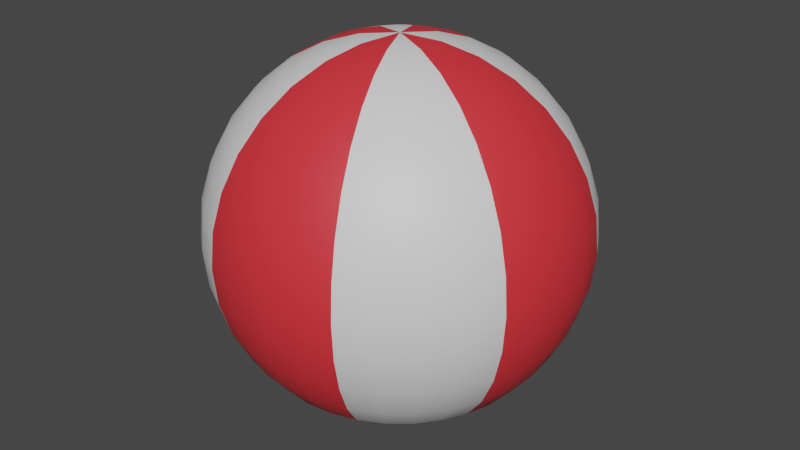# Source: ball.blend  (saved by Blender 2.92.15; exported with 4.5.12 LTS)
import bpy
from mathutils import Matrix  # noqa: F401  (used for matrix-valued properties, if any)

bpy.ops.wm.read_factory_settings(use_empty=True)
scene = bpy.context.scene
scene.name = 'Scene'

# ---- collections
col_collection = bpy.data.collections.new('Collection'); scene.collection.children.link(col_collection)

# ---- materials (node trees are filled in below, after node groups)
mat_base_color = bpy.data.materials.new('base_color')
mat_base_color.use_transparent_shadow = False
mat_strip_color = bpy.data.materials.new('strip_color')
mat_strip_color.use_transparent_shadow = False

# ---- material node trees
mat_base_color.use_nodes = True; mat_base_color.node_tree.nodes.clear()
_N = mat_base_color.node_tree.nodes; _L = mat_base_color.node_tree.links
n0 = _N.new('ShaderNodeBsdfPrincipled'); n0.name = 'Principled BSDF'; n0.location = (10, 300)
n0.distribution = 'GGX'
n0.subsurface_method = 'BURLEY'
n0.inputs[0].default_value = (0.7991, 0.7991, 0.7991, 1.0)
n0.inputs[3].default_value = 1.45
n0.inputs[27].default_value = (0.0, 0.0, 0.0, 1.0)
n0.inputs[28].default_value = 1.0
n1 = _N.new('ShaderNodeOutputMaterial'); n1.name = 'Material Output'; n1.location = (300, 300)
_L.new(n0.outputs[0], n1.inputs[0])
n1.is_active_output = True
mat_strip_color.use_nodes = True; mat_strip_color.node_tree.nodes.clear()
_N = mat_strip_color.node_tree.nodes; _L = mat_strip_color.node_tree.links
n0 = _N.new('ShaderNodeBsdfPrincipled'); n0.name = 'Principled BSDF'; n0.location = (10, 300)
n0.distribution = 'GGX'
n0.subsurface_method = 'BURLEY'
n0.inputs[0].default_value = (0.7991, 0.03434, 0.04667, 1.0)
n0.inputs[3].default_value = 1.45
n0.inputs[27].default_value = (0.0, 0.0, 0.0, 1.0)
n0.inputs[28].default_value = 1.0
n1 = _N.new('ShaderNodeOutputMaterial'); n1.name = 'Material Output'; n1.location = (300, 300)
_L.new(n0.outputs[0], n1.inputs[0])
n1.is_active_output = True

# ---- world
world_world = bpy.data.worlds.new('World'); scene.world = world_world
world_world.use_nodes = True; world_world.node_tree.nodes.clear()
_N = world_world.node_tree.nodes; _L = world_world.node_tree.links
n0 = _N.new('ShaderNodeOutputWorld'); n0.name = 'World Output'; n0.location = (300, 300)
n1 = _N.new('ShaderNodeBackground'); n1.name = 'Background'; n1.location = (10, 300)
n1.inputs[0].default_value = (0.05088, 0.05088, 0.05088, 1.0)
_L.new(n1.outputs[0], n0.inputs[0])
n0.is_active_output = True
world_world.color = (0.05088, 0.05088, 0.05088)
world_world.use_sun_shadow = False
world_world.sun_shadow_jitter_overblur = 0.0

# ---- meshes
me_sphere_001 = bpy.data.meshes.new('Sphere.001')
me_sphere_001.from_pydata([(-1.634e-08, 0.1998, 0.9738), (2.695e-08, 0.3778, 0.918), (3.446e-08, 0.5485, 0.8261), (4.191e-08, 0.6981, 0.7026), (5.751e-08, 0.8209, 0.552), (3.912e-08, 0.9121, 0.3802), (6.519e-08, 0.9683, 0.1938), (6.985e-08, 0.9872, 7.59e-08), (7.451e-08, 0.9683, -0.1938), (6.123e-08, 0.5485, -0.8261), (0.03897, 0.1959, 0.9738), (0.0737, 0.3705, 0.918), (0.107, 0.5379, 0.8261), (0.1362, 0.6847, 0.7026), (0.1601, 0.8051, 0.552), (0.1779, 0.8946, 0.3802), (0.1889, 0.9497, 0.1938), (0.1926, 0.9683, 7.59e-08), (0.1889, 0.9497, -0.1938), (0.1779, 0.8946, -0.3802), (0.1601, 0.8051, -0.552), (0.1362, 0.6847, -0.7026), (0.107, 0.5379, -0.8261), (0.0737, 0.3705, -0.918), (0.03897, 0.1959, -0.9738), (0.07644, 0.1845, 0.9738), (0.1446, 0.349, 0.918), (0.2099, 0.5067, 0.8261), (0.2671, 0.6449, 0.7026), (0.3141, 0.7584, 0.552), (0.349, 0.8427, 0.3802), (0.3705, 0.8946, 0.1938), (0.3778, 0.9121, 7.59e-08), (0.3705, 0.8946, -0.1938), (0.349, 0.8427, -0.3802), (0.3141, 0.7584, -0.552), (0.2671, 0.6449, -0.7026), (0.2099, 0.5067, -0.8261), (0.1446, 0.349, -0.918), (0.07644, 0.1845, -0.9738), (0.111, 0.1661, 0.9738), (0.2099, 0.3141, 0.918), (0.3047, 0.456, 0.8261), (0.3878, 0.5804, 0.7026), (0.456, 0.6825, 0.552), (0.5067, 0.7584, 0.3802), (0.5379, 0.8051, 0.1938), (0.5485, 0.8209, 7.59e-08), (0.5379, 0.8051, -0.1938), (0.5067, 0.7584, -0.3802), (0.456, 0.6825, -0.552), (0.3878, 0.5804, -0.7026), (0.3047, 0.456, -0.8261), (0.2099, 0.3141, -0.918), (0.111, 0.1661, -0.9738), (0.1412, 0.1412, 0.9738), (0.2671, 0.2671, 0.918), (0.3878, 0.3878, 0.8261), (0.4936, 0.4936, 0.7026), (0.5804, 0.5804, 0.552), (0.6449, 0.6449, 0.3802), (0.6847, 0.6847, 0.1938), (0.6981, 0.6981, 7.59e-08), (0.6847, 0.6847, -0.1938), (0.6449, 0.6449, -0.3802), (0.5804, 0.5804, -0.552), (0.4936, 0.4936, -0.7026), (0.3878, 0.3878, -0.8261), (0.2671, 0.2671, -0.918), (0.1412, 0.1412, -0.9738), (0.1661, 0.111, 0.9738), (0.3141, 0.2099, 0.918), (0.456, 0.3047, 0.8261), (0.5804, 0.3878, 0.7026), (0.6825, 0.456, 0.552), (0.7584, 0.5067, 0.3802), (0.8051, 0.5379, 0.1938), (0.8209, 0.5485, 7.59e-08), (0.8051, 0.5379, -0.1938), (0.7584, 0.5067, -0.3802), (0.6825, 0.456, -0.552), (0.5804, 0.3878, -0.7026), (0.456, 0.3047, -0.8261), (0.3141, 0.2099, -0.918), (0.1661, 0.111, -0.9738), (0.1846, 0.07644, 0.9738), (0.349, 0.1446, 0.918), (0.5067, 0.2099, 0.8261), (0.6449, 0.2671, 0.7026), (0.7584, 0.3141, 0.552), (0.8427, 0.349, 0.3802), (0.8946, 0.3705, 0.1938), (0.9121, 0.3778, 7.59e-08), (0.8946, 0.3705, -0.1938), (0.8427, 0.349, -0.3802), (0.7584, 0.3141, -0.552), (0.6449, 0.2671, -0.7026), (0.5067, 0.2099, -0.8261), (0.349, 0.1446, -0.918), (0.1846, 0.07644, -0.9738), (0.1959, 0.03897, 0.9738), (0.3705, 0.0737, 0.918), (0.5379, 0.107, 0.8261), (0.6847, 0.1362, 0.7026), (0.8051, 0.1601, 0.552), (0.8946, 0.1779, 0.3802), (0.9497, 0.1889, 0.1938), (0.9683, 0.1926, 7.59e-08), (0.9497, 0.1889, -0.1938), (0.8946, 0.1779, -0.3802), (0.8051, 0.1601, -0.552), (0.6847, 0.1362, -0.7026), (0.5379, 0.107, -0.8261), (0.3705, 0.0737, -0.918), (0.1959, 0.03897, -0.9738), (0.1998, -3.547e-07, 0.9738), (0.3778, -3.179e-07, 0.918), (0.5485, -3.12e-07, 0.8261), (0.6981, -3.164e-07, 0.7026), (0.8209, -3.187e-07, 0.552), (0.9121, -3.022e-07, 0.3802), (0.9683, -3.683e-07, 0.1938), (0.9872, -3.828e-07, 7.59e-08), (0.9683, -3.6e-07, -0.1938), (0.9121, -2.692e-07, -0.3802), (0.8209, -3.111e-07, -0.552), (0.6981, -3.199e-07, -0.7026), (0.5485, -3.281e-07, -0.8261), (0.3778, -3.101e-07, -0.918), (0.1998, -3.101e-07, -0.9738), (0.1959, -0.03897, 0.9738), (0.3705, -0.0737, 0.918), (0.5379, -0.107, 0.8261), (0.6847, -0.1362, 0.7026), (0.8051, -0.1601, 0.552), (0.8946, -0.1779, 0.3802), (0.9497, -0.1889, 0.1938), (0.9683, -0.1926, 7.59e-08), (0.9497, -0.1889, -0.1938), (0.8946, -0.1779, -0.3802), (0.8051, -0.1601, -0.552), (0.6847, -0.1362, -0.7026), (0.5379, -0.107, -0.8261), (0.3705, -0.0737, -0.918), (0.1959, -0.03897, -0.9738), (0.1846, -0.07644, 0.9738), (0.349, -0.1446, 0.918), (0.5067, -0.2099, 0.8261), (0.6449, -0.2671, 0.7026), (0.7584, -0.3141, 0.552), (0.8427, -0.349, 0.3802), (0.8946, -0.3705, 0.1938), (0.9121, -0.3778, 7.59e-08), (0.8946, -0.3705, -0.1938), (0.8427, -0.349, -0.3802), (0.7584, -0.3141, -0.552), (0.6449, -0.2671, -0.7026), (0.5067, -0.2099, -0.8261), (0.349, -0.1446, -0.918), (0.1846, -0.07644, -0.9738), (0.1661, -0.111, 0.9738), (0.3141, -0.2099, 0.918), (0.456, -0.3047, 0.8261), (0.5804, -0.3878, 0.7026), (0.6825, -0.456, 0.552), (0.7584, -0.5067, 0.3802), (0.8051, -0.5379, 0.1938), (0.8209, -0.5485, 7.59e-08), (0.8051, -0.5379, -0.1938), (0.7584, -0.5067, -0.3802), (0.6825, -0.456, -0.552), (0.5804, -0.3878, -0.7026), (0.456, -0.3047, -0.8261), (0.3141, -0.2099, -0.918), (0.1661, -0.111, -0.9738), (0.1412, -0.1412, 0.9738), (0.2671, -0.2671, 0.918), (0.3878, -0.3878, 0.8261), (0.4936, -0.4936, 0.7026), (0.5804, -0.5804, 0.552), (0.6449, -0.6449, 0.3802), (0.6847, -0.6847, 0.1938), (0.6981, -0.6981, 7.59e-08), (0.6847, -0.6847, -0.1938), (0.6449, -0.6449, -0.3802), (0.5804, -0.5804, -0.552), (0.4936, -0.4936, -0.7026), (0.3878, -0.3878, -0.8261), (0.2671, -0.2671, -0.918), (0.1412, -0.1412, -0.9738), (0.111, -0.1661, 0.9738), (0.2099, -0.3141, 0.918), (0.3047, -0.456, 0.8261), (0.3878, -0.5804, 0.7026), (0.456, -0.6825, 0.552), (0.5067, -0.7584, 0.3802), (0.5379, -0.8051, 0.1938), (0.5485, -0.8209, 7.59e-08), (0.5379, -0.8051, -0.1938), (0.5067, -0.7584, -0.3802), (0.456, -0.6825, -0.552), (0.3878, -0.5804, -0.7026), (0.3047, -0.456, -0.8261), (0.2099, -0.3141, -0.918), (0.111, -0.1661, -0.9738), (6.505e-09, -3.264e-07, -0.9976), (0.07644, -0.1846, 0.9738), (0.1446, -0.349, 0.918), (0.2099, -0.5067, 0.8261), (0.2671, -0.6449, 0.7026), (0.3141, -0.7584, 0.552), (0.349, -0.8427, 0.3802), (0.3705, -0.8946, 0.1938), (0.3778, -0.9121, 7.59e-08), (0.3705, -0.8946, -0.1938), (0.349, -0.8427, -0.3802), (0.3141, -0.7584, -0.552), (0.2671, -0.6449, -0.7026), (0.2099, -0.5067, -0.8261), (0.1446, -0.349, -0.918), (0.07644, -0.1846, -0.9738), (0.03897, -0.1959, 0.9738), (0.0737, -0.3705, 0.918), (0.107, -0.5379, 0.8261), (0.1362, -0.6847, 0.7026), (0.1601, -0.8051, 0.552), (0.1779, -0.8946, 0.3802), (0.1889, -0.9497, 0.1938), (0.1926, -0.9683, 7.59e-08), (0.1889, -0.9497, -0.1938), (0.1779, -0.8946, -0.3802), (0.1601, -0.8051, -0.552), (0.1362, -0.6847, -0.7026), (0.107, -0.5379, -0.8261), (0.0737, -0.3705, -0.918), (0.03897, -0.1959, -0.9738), (-2.715e-08, -0.1998, 0.9738), (3.137e-08, -0.3778, 0.918), (1.746e-08, -0.5485, 0.8261), (-2.561e-08, -0.6981, 0.7026), (-4.936e-08, -0.8209, 0.552), (1.35e-08, -0.9121, 0.3802), (-5.867e-08, -0.9683, 0.1938), (-9.546e-08, -0.9872, 7.59e-08), (-5.728e-08, -0.9683, -0.1938), (1.444e-08, -0.9121, -0.3802), (-4.75e-08, -0.8209, -0.552), (-3.306e-08, -0.6981, -0.7026), (-1.024e-08, -0.5485, -0.8261), (2.328e-09, -0.3778, -0.918), (4.089e-09, -0.1998, -0.9738), (-0.03897, -0.1959, 0.9738), (-0.0737, -0.3705, 0.918), (-0.107, -0.5379, 0.8261), (-0.1362, -0.6847, 0.7026), (-0.1601, -0.8051, 0.552), (-0.1779, -0.8946, 0.3802), (-0.1889, -0.9497, 0.1938), (-0.1926, -0.9683, 7.59e-08), (-0.1889, -0.9497, -0.1938), (-0.1779, -0.8946, -0.3802), (-0.1601, -0.8051, -0.552), (-0.1362, -0.6847, -0.7026), (-0.107, -0.5379, -0.8261), (-0.0737, -0.3705, -0.918), (-0.03897, -0.1959, -0.9738), (-0.07644, -0.1846, 0.9738), (-0.1446, -0.349, 0.918), (-0.2099, -0.5067, 0.8261), (-0.2671, -0.6449, 0.7026), (-0.3141, -0.7584, 0.552), (-0.349, -0.8427, 0.3802), (-0.3705, -0.8946, 0.1938), (-0.3778, -0.9121, 7.59e-08), (-0.3705, -0.8946, -0.1938), (-0.349, -0.8427, -0.3802), (-0.3141, -0.7584, -0.552), (-0.2671, -0.6449, -0.7026), (-0.2099, -0.5067, -0.8261), (-0.1446, -0.349, -0.918), (-0.07644, -0.1846, -0.9738), (-0.111, -0.1661, 0.9738), (-0.2099, -0.3141, 0.918), (-0.3047, -0.456, 0.8261), (-0.3878, -0.5804, 0.7026), (-0.456, -0.6825, 0.552), (-0.5067, -0.7584, 0.3802), (-0.5379, -0.8051, 0.1938), (-0.5485, -0.8209, 7.59e-08), (-0.5379, -0.8051, -0.1938), (-0.5067, -0.7584, -0.3802), (-0.456, -0.6825, -0.552), (-0.3878, -0.5804, -0.7026), (-0.3047, -0.456, -0.8261), (-0.2099, -0.3141, -0.918), (-0.111, -0.1661, -0.9738), (-1.958e-07, -5.267e-07, 0.9976), (-0.1412, -0.1412, 0.9738), (-0.2671, -0.2671, 0.918), (-0.3878, -0.3878, 0.8261), (-0.4936, -0.4936, 0.7026), (-0.5804, -0.5804, 0.552), (-0.6449, -0.6449, 0.3802), (-0.6847, -0.6847, 0.1938), (-0.6981, -0.6981, 7.59e-08), (-0.6847, -0.6847, -0.1938), (-0.6449, -0.6449, -0.3802), (-0.5804, -0.5804, -0.552), (-0.4936, -0.4936, -0.7026), (-0.3878, -0.3878, -0.8261), (-0.2671, -0.2671, -0.918), (-0.1412, -0.1412, -0.9738), (-0.1661, -0.111, 0.9738), (-0.3141, -0.2099, 0.918), (-0.456, -0.3047, 0.8261), (-0.5804, -0.3878, 0.7026), (-0.6825, -0.456, 0.552), (-0.7584, -0.5067, 0.3802), (-0.8051, -0.5379, 0.1938), (-0.8209, -0.5485, 7.59e-08), (-0.8051, -0.5379, -0.1938), (-0.7584, -0.5067, -0.3802), (-0.6825, -0.456, -0.552), (-0.5804, -0.3878, -0.7026), (-0.456, -0.3047, -0.8261), (-0.3141, -0.2099, -0.918), (-0.1661, -0.111, -0.9738), (-0.1846, -0.07644, 0.9738), (-0.349, -0.1446, 0.918), (-0.5067, -0.2099, 0.8261), (-0.6449, -0.2671, 0.7026), (-0.7584, -0.3141, 0.552), (-0.8427, -0.349, 0.3802), (-0.8946, -0.3705, 0.1938), (-0.9121, -0.3778, 7.59e-08), (-0.8946, -0.3705, -0.1938), (-0.8427, -0.349, -0.3802), (-0.7584, -0.3141, -0.552), (-0.6449, -0.2671, -0.7026), (-0.5067, -0.2099, -0.8261), (-0.349, -0.1446, -0.918), (-0.1845, -0.07644, -0.9738), (-0.1959, -0.03897, 0.9738), (-0.3705, -0.0737, 0.918), (-0.5379, -0.107, 0.8261), (-0.6847, -0.1362, 0.7026), (-0.8051, -0.1601, 0.552), (-0.8946, -0.1779, 0.3802), (-0.9497, -0.1889, 0.1938), (-0.9683, -0.1926, 7.59e-08), (-0.9497, -0.1889, -0.1938), (-0.8946, -0.1779, -0.3802), (-0.8051, -0.1601, -0.552), (-0.6847, -0.1362, -0.7026), (-0.5379, -0.107, -0.8261), (-0.3705, -0.0737, -0.918), (-0.1959, -0.03897, -0.9738), (-0.1998, -3.395e-07, 0.9738), (-0.3778, -2.881e-07, 0.918), (-0.5485, -2.673e-07, 0.8261), (-0.6981, -1.935e-07, 0.7026), (-0.8209, -1.767e-07, 0.552), (-0.9121, -2.519e-07, 0.3802), (-0.9683, -1.406e-07, 0.1938), (-0.9872, -1.267e-07, 7.59e-08), (-0.9683, -1.425e-07, -0.1938), (-0.9121, -2.515e-07, -0.3802), (-0.8209, -1.779e-07, -0.552), (-0.6981, -1.895e-07, -0.7026), (-0.5485, -2.484e-07, -0.8261), (-0.3778, -2.652e-07, -0.918), (-0.1998, -3.073e-07, -0.9738), (-0.1959, 0.03897, 0.9738), (-0.3705, 0.0737, 0.918), (-0.5379, 0.107, 0.8261), (-0.6847, 0.1362, 0.7026), (-0.8051, 0.1601, 0.552), (-0.8946, 0.1779, 0.3802), (-0.9497, 0.1889, 0.1938), (-0.9683, 0.1926, 7.59e-08), (-0.9497, 0.1889, -0.1938), (-0.8946, 0.1779, -0.3802), (-0.8051, 0.1601, -0.552), (-0.6847, 0.1362, -0.7026), (-0.5379, 0.107, -0.8261), (-0.3705, 0.0737, -0.918), (-0.1959, 0.03897, -0.9738), (-0.1846, 0.07644, 0.9738), (-0.349, 0.1446, 0.918), (-0.5067, 0.2099, 0.8261), (-0.6449, 0.2671, 0.7026), (-0.7584, 0.3141, 0.552), (-0.8427, 0.349, 0.3802), (-0.8946, 0.3705, 0.1938), (-0.9121, 0.3778, 7.59e-08), (-0.8946, 0.3705, -0.1938), (-0.8427, 0.349, -0.3802), (-0.7584, 0.3141, -0.552), (-0.6449, 0.2671, -0.7026), (-0.5067, 0.2099, -0.8261), (-0.349, 0.1446, -0.918), (-0.1845, 0.07644, -0.9738), (-0.1661, 0.111, 0.9738), (-0.3141, 0.2099, 0.918), (-0.456, 0.3047, 0.8261), (-0.5804, 0.3878, 0.7026), (-0.6825, 0.456, 0.552), (-0.7584, 0.5067, 0.3802), (-0.8051, 0.5379, 0.1938), (-0.8209, 0.5485, 7.59e-08), (-0.8051, 0.5379, -0.1938), (-0.7584, 0.5067, -0.3802), (-0.6825, 0.456, -0.552), (-0.5804, 0.3878, -0.7026), (-0.456, 0.3047, -0.8261), (-0.3141, 0.2099, -0.918), (-0.1661, 0.111, -0.9738), (-0.1412, 0.1412, 0.9738), (-0.2671, 0.2671, 0.918), (-0.3878, 0.3878, 0.8261), (-0.4936, 0.4936, 0.7026), (-0.5804, 0.5804, 0.552), (-0.6449, 0.6449, 0.3802), (-0.6847, 0.6847, 0.1938), (-0.6981, 0.6981, 7.59e-08), (-0.6847, 0.6847, -0.1938), (-0.6449, 0.6449, -0.3802), (-0.5804, 0.5804, -0.552), (-0.4936, 0.4936, -0.7026), (-0.3878, 0.3878, -0.8261), (-0.2671, 0.2671, -0.918), (-0.1412, 0.1412, -0.9738), (-0.111, 0.1661, 0.9738), (-0.2099, 0.3141, 0.918), (-0.3047, 0.456, 0.8261), (-0.3878, 0.5804, 0.7026), (-0.456, 0.6825, 0.552), (-0.5067, 0.7584, 0.3802), (-0.5379, 0.8051, 0.1938), (-0.5485, 0.8209, 7.59e-08), (-0.5379, 0.8051, -0.1938), (-0.5067, 0.7584, -0.3802), (-0.456, 0.6825, -0.552), (-0.3878, 0.5804, -0.7026), (-0.3047, 0.456, -0.8261), (-0.2099, 0.3141, -0.918), (-0.111, 0.1661, -0.9738), (-0.07644, 0.1845, 0.9738), (-0.1446, 0.349, 0.918), (-0.2099, 0.5067, 0.8261), (-0.2671, 0.6449, 0.7026), (-0.3141, 0.7584, 0.552), (-0.349, 0.8427, 0.3802), (-0.3705, 0.8946, 0.1938), (-0.3778, 0.9121, 7.59e-08), (-0.3705, 0.8946, -0.1938), (-0.349, 0.8427, -0.3802), (-0.3141, 0.7584, -0.552), (-0.2671, 0.6449, -0.7026), (-0.2099, 0.5067, -0.8261), (-0.1446, 0.349, -0.918), (-0.07644, 0.1845, -0.9738), (-0.03897, 0.1959, 0.9738), (-0.0737, 0.3705, 0.918), (-0.107, 0.5379, 0.8261), (-0.1362, 0.6847, 0.7026), (-0.1601, 0.8051, 0.552), (-0.1779, 0.8946, 0.3802), (-0.1889, 0.9497, 0.1938), (-0.1926, 0.9683, 7.59e-08), (-0.1889, 0.9497, -0.1938), (-0.1779, 0.8946, -0.3802), (-0.1601, 0.8051, -0.552), (-0.1362, 0.6847, -0.7026), (-0.107, 0.5379, -0.8261), (-0.0737, 0.3705, -0.918), (-0.03897, 0.1959, -0.9738), (1.001e-07, 0.9121, -0.3802), (2.035e-07, 0.8209, -0.552), (1.406e-07, 0.6981, -0.7026), (6.007e-08, 0.3778, -0.918), (2.6e-08, 0.1998, -0.9738)], [], [(44, 29, 28, 43), (21, 22, 9, 479), (5, 4, 14, 15), (47, 32, 31, 46), (468, 467, 5, 6), (31, 16, 15, 30), (296, 25, 10), (22, 23, 480, 9), (0, 296, 10), (6, 5, 15, 16), (33, 18, 17, 32), (469, 468, 6, 7), (49, 34, 33, 48), (23, 24, 481, 480), (34, 19, 18, 33), (7, 6, 16, 17), (24, 205, 481), (41, 26, 25, 40), (35, 20, 19, 34), (8, 7, 17, 18), (42, 27, 26, 41), (463, 462, 0, 1), (1, 0, 10, 11), (27, 12, 11, 26), (464, 463, 1, 2), (26, 11, 10, 25), (51, 36, 35, 50), (18, 19, 477, 8), (2, 1, 11, 12), (296, 40, 25), (72, 57, 56, 71), (465, 464, 2, 3), (71, 56, 55, 70), (45, 30, 29, 44), (52, 37, 36, 51), (19, 20, 478, 477), (3, 2, 12, 13), (57, 42, 41, 56), (101, 86, 85, 100), (36, 21, 20, 35), (32, 17, 16, 31), (466, 465, 3, 4), (20, 21, 479, 478), (4, 3, 13, 14), (64, 49, 48, 63), (68, 53, 52, 67), (61, 46, 45, 60), (74, 59, 58, 73), (58, 43, 42, 57), (59, 44, 43, 58), (87, 72, 71, 86), (48, 33, 32, 47), (39, 205, 24), (65, 50, 49, 64), (67, 52, 51, 66), (60, 45, 44, 59), (83, 68, 67, 82), (56, 41, 40, 55), (50, 35, 34, 49), (43, 28, 27, 42), (76, 61, 60, 75), (96, 81, 80, 95), (63, 48, 47, 62), (93, 78, 77, 92), (84, 69, 68, 83), (77, 62, 61, 76), (105, 90, 89, 104), (296, 55, 40), (102, 87, 86, 101), (75, 60, 59, 74), (106, 91, 90, 105), (79, 64, 63, 78), (84, 205, 69), (82, 67, 66, 81), (69, 54, 53, 68), (62, 47, 46, 61), (91, 76, 75, 90), (99, 84, 83, 98), (296, 70, 55), (88, 73, 72, 87), (89, 74, 73, 88), (78, 63, 62, 77), (97, 82, 81, 96), (94, 79, 78, 93), (69, 205, 54), (95, 80, 79, 94), (90, 75, 74, 89), (98, 83, 82, 97), (86, 71, 70, 85), (73, 58, 57, 72), (81, 66, 65, 80), (110, 95, 94, 109), (103, 88, 87, 102), (114, 99, 98, 113), (124, 109, 108, 123), (107, 92, 91, 106), (296, 85, 70), (132, 117, 116, 131), (113, 98, 97, 112), (137, 122, 121, 136), (109, 94, 93, 108), (112, 97, 96, 111), (92, 77, 76, 91), (131, 116, 115, 130), (126, 111, 110, 125), (129, 114, 113, 128), (122, 107, 106, 121), (118, 103, 102, 117), (119, 104, 103, 118), (108, 93, 92, 107), (127, 112, 111, 126), (123, 108, 107, 122), (99, 205, 84), (166, 151, 150, 165), (125, 110, 109, 124), (128, 113, 112, 127), (121, 106, 105, 120), (117, 102, 101, 116), (111, 96, 95, 110), (296, 100, 85), (104, 89, 88, 103), (141, 126, 125, 140), (134, 119, 118, 133), (147, 132, 131, 146), (296, 115, 100), (139, 124, 123, 138), (162, 147, 146, 161), (144, 129, 128, 143), (158, 143, 142, 157), (140, 125, 124, 139), (143, 128, 127, 142), (133, 118, 117, 132), (120, 105, 104, 119), (136, 121, 120, 135), (114, 205, 99), (156, 141, 140, 155), (161, 146, 145, 160), (116, 101, 100, 115), (296, 130, 115), (149, 134, 133, 148), (138, 123, 122, 137), (157, 142, 141, 156), (174, 159, 158, 173), (129, 205, 114), (176, 161, 160, 175), (151, 136, 135, 150), (148, 133, 132, 147), (179, 164, 163, 178), (159, 144, 143, 158), (152, 137, 136, 151), (155, 140, 139, 154), (142, 127, 126, 141), (135, 120, 119, 134), (164, 149, 148, 163), (172, 157, 156, 171), (296, 145, 130), (207, 191, 190, 206), (185, 170, 169, 184), (169, 154, 153, 168), (192, 177, 176, 191), (167, 152, 151, 166), (188, 173, 172, 187), (296, 175, 160), (153, 138, 137, 152), (163, 148, 147, 162), (150, 135, 134, 149), (144, 205, 129), (170, 155, 154, 169), (191, 176, 175, 190), (146, 131, 130, 145), (154, 139, 138, 153), (296, 160, 145), (168, 153, 152, 167), (204, 189, 188, 203), (187, 172, 171, 186), (171, 156, 155, 170), (159, 205, 144), (181, 166, 165, 180), (189, 174, 173, 188), (228, 213, 212, 227), (186, 171, 170, 185), (182, 167, 166, 181), (178, 163, 162, 177), (165, 150, 149, 164), (173, 158, 157, 172), (202, 187, 186, 201), (195, 180, 179, 194), (225, 210, 209, 224), (237, 222, 221, 236), (209, 193, 192, 208), (199, 184, 183, 198), (193, 178, 177, 192), (223, 208, 207, 222), (194, 179, 178, 193), (222, 207, 206, 221), (183, 168, 167, 182), (180, 165, 164, 179), (174, 205, 159), (200, 185, 184, 199), (229, 214, 213, 228), (197, 182, 181, 196), (184, 169, 168, 183), (177, 162, 161, 176), (198, 183, 182, 197), (218, 202, 201, 217), (201, 186, 185, 200), (189, 205, 174), (232, 217, 216, 231), (215, 199, 198, 214), (212, 196, 195, 211), (220, 204, 203, 219), (213, 197, 196, 212), (238, 223, 222, 237), (210, 194, 193, 209), (204, 220, 205), (296, 190, 175), (296, 206, 190), (217, 201, 200, 216), (203, 188, 187, 202), (196, 181, 180, 195), (226, 211, 210, 225), (211, 195, 194, 210), (234, 219, 218, 233), (230, 215, 214, 229), (247, 232, 231, 246), (231, 216, 215, 230), (224, 209, 208, 223), (253, 238, 237, 252), (219, 203, 202, 218), (278, 263, 262, 277), (189, 204, 205), (214, 198, 197, 213), (233, 218, 217, 232), (208, 192, 191, 207), (216, 200, 199, 215), (241, 226, 225, 240), (245, 230, 229, 244), (250, 205, 235), (242, 227, 226, 241), (250, 235, 234, 249), (249, 234, 233, 248), (243, 228, 227, 242), (268, 253, 252, 267), (248, 233, 232, 247), (298, 282, 281, 297), (296, 221, 206), (240, 225, 224, 239), (227, 212, 211, 226), (283, 268, 267, 282), (235, 220, 219, 234), (264, 249, 248, 263), (257, 242, 241, 256), (296, 236, 221), (254, 239, 238, 253), (255, 240, 239, 254), (262, 247, 246, 261), (244, 229, 228, 243), (260, 245, 244, 259), (235, 205, 220), (261, 246, 245, 260), (295, 280, 279, 294), (263, 248, 247, 262), (256, 241, 240, 255), (280, 205, 265), (271, 256, 255, 270), (252, 237, 236, 251), (246, 231, 230, 245), (239, 224, 223, 238), (267, 252, 251, 266), (292, 277, 276, 291), (259, 244, 243, 258), (269, 254, 253, 268), (280, 265, 264, 279), (282, 267, 266, 281), (273, 258, 257, 272), (363, 348, 347, 362), (296, 251, 236), (299, 283, 282, 298), (279, 264, 263, 278), (311, 295, 294, 310), (275, 260, 259, 274), (265, 250, 249, 264), (258, 243, 242, 257), (288, 273, 272, 287), (284, 269, 268, 283), (296, 266, 251), (285, 270, 269, 284), (274, 259, 258, 273), (276, 261, 260, 275), (293, 278, 277, 292), (265, 205, 250), (272, 257, 256, 271), (291, 276, 275, 290), (315, 300, 299, 314), (289, 274, 273, 288), (294, 279, 278, 293), (287, 272, 271, 286), (290, 275, 274, 289), (277, 262, 261, 276), (270, 255, 254, 269), (300, 284, 283, 299), (304, 288, 287, 303), (321, 306, 305, 320), (328, 313, 312, 327), (296, 281, 266), (306, 290, 289, 305), (303, 287, 286, 302), (334, 319, 318, 333), (307, 291, 290, 306), (302, 286, 285, 301), (310, 294, 293, 309), (286, 271, 270, 285), (323, 308, 307, 322), (319, 304, 303, 318), (326, 205, 311), (297, 281, 296), (316, 301, 300, 315), (325, 310, 309, 324), (305, 289, 288, 304), (324, 309, 308, 323), (320, 305, 304, 319), (295, 205, 280), (322, 307, 306, 321), (308, 292, 291, 307), (318, 303, 302, 317), (326, 311, 310, 325), (314, 299, 298, 313), (353, 338, 337, 352), (301, 285, 284, 300), (309, 293, 292, 308), (338, 323, 322, 337), (331, 316, 315, 330), (344, 329, 328, 343), (296, 312, 297), (336, 321, 320, 335), (359, 344, 343, 358), (341, 326, 325, 340), (355, 340, 339, 354), (337, 322, 321, 336), (340, 325, 324, 339), (330, 315, 314, 329), (317, 302, 301, 316), (333, 318, 317, 332), (311, 205, 295), (329, 314, 313, 328), (358, 343, 342, 357), (313, 298, 297, 312), (296, 327, 312), (346, 331, 330, 345), (335, 320, 319, 334), (354, 339, 338, 353), (371, 356, 355, 370), (373, 358, 357, 372), (348, 333, 332, 347), (345, 330, 329, 344), (376, 361, 360, 375), (356, 341, 340, 355), (349, 334, 333, 348), (352, 337, 336, 351), (339, 324, 323, 338), (332, 317, 316, 331), (361, 346, 345, 360), (369, 354, 353, 368), (296, 342, 327), (403, 388, 387, 402), (382, 367, 366, 381), (366, 351, 350, 365), (389, 374, 373, 388), (364, 349, 348, 363), (385, 370, 369, 384), (296, 372, 357), (350, 335, 334, 349), (360, 345, 344, 359), (347, 332, 331, 346), (341, 205, 326), (367, 352, 351, 366), (388, 373, 372, 387), (343, 328, 327, 342), (351, 336, 335, 350), (296, 357, 342), (365, 350, 349, 364), (401, 386, 385, 400), (384, 369, 368, 383), (368, 353, 352, 367), (356, 205, 341), (378, 363, 362, 377), (386, 371, 370, 385), (404, 389, 388, 403), (383, 368, 367, 382), (379, 364, 363, 378), (375, 360, 359, 374), (362, 347, 346, 361), (370, 355, 354, 369), (399, 384, 383, 398), (392, 377, 376, 391), (433, 418, 417, 432), (413, 398, 397, 412), (396, 381, 380, 395), (390, 375, 374, 389), (419, 404, 403, 418), (391, 376, 375, 390), (426, 411, 410, 425), (380, 365, 364, 379), (377, 362, 361, 376), (371, 205, 356), (397, 382, 381, 396), (394, 379, 378, 393), (381, 366, 365, 380), (374, 359, 358, 373), (395, 380, 379, 394), (296, 402, 387), (398, 383, 382, 397), (386, 205, 371), (428, 413, 412, 427), (411, 396, 395, 410), (408, 393, 392, 407), (416, 401, 400, 415), (409, 394, 393, 408), (434, 419, 418, 433), (414, 399, 398, 413), (463, 448, 447, 462), (416, 205, 401), (296, 387, 372), (406, 391, 390, 405), (442, 427, 426, 441), (400, 385, 384, 399), (393, 378, 377, 392), (430, 415, 414, 429), (407, 392, 391, 406), (423, 408, 407, 422), (436, 421, 420, 435), (420, 405, 404, 419), (421, 406, 405, 420), (449, 434, 433, 448), (410, 395, 394, 409), (415, 400, 399, 414), (401, 205, 386), (427, 412, 411, 426), (429, 414, 413, 428), (422, 407, 406, 421), (445, 430, 429, 444), (418, 403, 402, 417), (412, 397, 396, 411), (405, 390, 389, 404), (438, 423, 422, 437), (458, 443, 442, 457), (425, 410, 409, 424), (455, 440, 439, 454), (446, 431, 430, 445), (439, 424, 423, 438), (467, 452, 451, 466), (296, 417, 402), (464, 449, 448, 463), (437, 422, 421, 436), (468, 453, 452, 467), (441, 426, 425, 440), (446, 205, 431), (444, 429, 428, 443), (431, 416, 415, 430), (424, 409, 408, 423), (453, 438, 437, 452), (461, 446, 445, 460), (296, 432, 417), (450, 435, 434, 449), (451, 436, 435, 450), (440, 425, 424, 439), (459, 444, 443, 458), (456, 441, 440, 455), (431, 205, 416), (457, 442, 441, 456), (452, 437, 436, 451), (460, 445, 444, 459), (476, 205, 461), (448, 433, 432, 447), (435, 420, 419, 434), (443, 428, 427, 442), (472, 457, 456, 471), (465, 450, 449, 464), (476, 461, 460, 475), (469, 454, 453, 468), (296, 447, 432), (475, 460, 459, 474), (471, 456, 455, 470), (474, 459, 458, 473), (454, 439, 438, 453), (479, 473, 472, 478), (481, 476, 475, 480), (296, 462, 447), (470, 455, 454, 469), (9, 474, 473, 479), (28, 13, 12, 27), (461, 205, 446), (478, 472, 471, 477), (9, 480, 475, 474), (8, 477, 471, 470), (473, 458, 457, 472), (466, 451, 450, 465), (467, 466, 4, 5), (37, 22, 21, 36), (470, 469, 7, 8), (39, 24, 23, 38), (0, 462, 296), (481, 205, 476), (53, 38, 37, 52), (66, 51, 50, 65), (29, 14, 13, 28), (54, 39, 38, 53), (38, 23, 22, 37), (46, 31, 30, 45), (80, 65, 64, 79), (30, 15, 14, 29), (54, 205, 39)])
me_sphere_001.polygons.foreach_set('use_smooth', [True] * 512)
me_sphere_001.polygons.foreach_set('material_index', [0, 1, 1, 0, 1, 1, 1, 1, 1, 1, 1, 1, 0, 1, 1, 1, 1, 0, 1, 1, 0, 1, 1, 1, 1, 1, 0, 1, 1, 0, 0, 1, 0, 0, 0, 1, 1, 0, 1, 1, 1, 1, 1, 1, 0, 0, 0, 0, 0, 0, 0, 0, 1, 0, 0, 0, 0, 0, 0, 0, 0, 0, 0, 0, 0, 0, 1, 0, 1, 0, 1, 0, 0, 0, 0, 0, 0, 0, 0, 0, 0, 0, 0, 0, 0, 0, 0, 0, 0, 0, 0, 1, 1, 1, 1, 1, 0, 1, 1, 1, 1, 1, 0, 1, 1, 1, 1, 1, 1, 1, 1, 1, 0, 0, 1, 1, 1, 1, 1, 1, 1, 1, 1, 1, 1, 1, 0, 1, 1, 1, 1, 1, 1, 1, 1, 1, 0, 1, 1, 1, 1, 1, 0, 1, 0, 1, 1, 0, 1, 1, 1, 1, 1, 0, 0, 1, 0, 0, 0, 0, 0, 0, 0, 1, 0, 1, 1, 0, 0, 1, 1, 0, 0, 0, 0, 0, 1, 0, 0, 1, 0, 0, 0, 0, 0, 0, 0, 1, 1, 0, 0, 0, 1, 0, 1, 0, 0, 0, 0, 1, 0, 0, 0, 0, 0, 0, 0, 1, 0, 0, 0, 0, 1, 0, 0, 0, 0, 0, 0, 0, 1, 0, 1, 1, 1, 1, 1, 1, 0, 1, 0, 0, 1, 0, 0, 1, 1, 1, 1, 1, 1, 1, 1, 1, 0, 1, 1, 1, 0, 1, 1, 1, 1, 1, 1, 1, 1, 1, 1, 1, 0, 1, 1, 1, 1, 1, 1, 1, 1, 0, 1, 1, 1, 0, 1, 1, 1, 0, 1, 0, 1, 1, 1, 0, 0, 1, 0, 1, 1, 0, 1, 1, 0, 0, 0, 0, 0, 0, 1, 1, 0, 0, 0, 0, 0, 0, 0, 0, 0, 0, 0, 0, 0, 0, 0, 0, 0, 0, 0, 0, 0, 0, 0, 0, 0, 0, 0, 1, 0, 0, 0, 0, 1, 0, 0, 1, 0, 1, 0, 0, 0, 0, 0, 0, 0, 1, 0, 0, 1, 0, 1, 1, 1, 1, 1, 1, 1, 1, 1, 0, 0, 1, 1, 1, 0, 1, 1, 1, 1, 1, 1, 1, 1, 1, 0, 1, 1, 1, 1, 1, 1, 1, 1, 1, 1, 1, 1, 0, 1, 1, 1, 1, 1, 1, 1, 0, 0, 1, 1, 0, 1, 0, 1, 1, 1, 1, 1, 1, 1, 1, 0, 1, 1, 0, 0, 0, 0, 0, 0, 0, 1, 0, 1, 0, 0, 1, 1, 0, 0, 0, 0, 0, 0, 0, 0, 0, 1, 0, 0, 0, 0, 0, 0, 0, 0, 0, 0, 0, 0, 0, 1, 0, 1, 0, 1, 0, 0, 0, 0, 0, 0, 0, 0, 0, 0, 0, 0, 0, 0, 0, 0, 0, 1, 0, 0, 0, 1, 1, 1, 1, 0, 1, 1, 1, 0, 1, 1, 1, 1, 1, 1, 0, 1, 1, 1, 1, 1, 1, 1, 1, 1, 1, 1, 0, 0, 1, 0, 1, 0, 0, 1, 0])
_uv = me_sphere_001.uv_layers.new(name='UVMap')
_uv.uv.foreach_set('vector', [0.6562, 0.6875, 0.6875, 0.6875, 0.6875, 0.75, 0.6562, 0.75, 0.7188, 0.25, 0.7188, 0.1875, 0.75, 0.1875, 0.75, 0.25, 0.75, 0.625, 0.75, 0.6875, 0.7188, 0.6875, 0.7188, 0.625, 0.6562, 0.5, 0.6875, 0.5, 0.6875, 0.5625, 0.6562, 0.5625, 0.7812, 0.5625, 0.7812, 0.625, 0.75, 0.625, 0.75, 0.5625, 0.6875, 0.5625, 0.7188, 0.5625, 0.7188, 0.625, 0.6875, 0.625, 0.6719, 1.0, 0.6875, 0.9583, 0.7187, 0.9583, 0.7188, 0.1875, 0.7188, 0.125, 0.75, 0.125, 0.75, 0.1875, 0.75, 0.9583, 0.7031, 1.0, 0.7187, 0.9583, 0.75, 0.5625, 0.75, 0.625, 0.7188, 0.625, 0.7188, 0.5625, 0.6875, 0.4375, 0.7188, 0.4375, 0.7188, 0.5, 0.6875, 0.5, 0.7812, 0.5, 0.7812, 0.5625, 0.75, 0.5625, 0.75, 0.5, 0.6563, 0.375, 0.6875, 0.375, 0.6875, 0.4375, 0.6562, 0.4375, 0.7188, 0.125, 0.7187, 0.04167, 0.75, 0.04167, 0.75, 0.125, 0.6875, 0.375, 0.7188, 0.375, 0.7188, 0.4375, 0.6875, 0.4375, 0.75, 0.5, 0.75, 0.5625, 0.7188, 0.5625, 0.7188, 0.5, 0.7187, 0.04167, 0.7969, 0.0, 0.75, 0.04167, 0.6562, 0.875, 0.6875, 0.875, 0.6875, 0.9583, 0.6562, 0.9583, 0.6875, 0.3125, 0.7188, 0.3125, 0.7188, 0.375, 0.6875, 0.375, 0.75, 0.4375, 0.75, 0.5, 0.7188, 0.5, 0.7188, 0.4375, 0.6562, 0.8125, 0.6875, 0.8125, 0.6875, 0.875, 0.6562, 0.875, 0.7813, 0.875, 0.7813, 0.9583, 0.75, 0.9583, 0.75, 0.875, 0.75, 0.875, 0.75, 0.9583, 0.7187, 0.9583, 0.7188, 0.875, 0.6875, 0.8125, 0.7188, 0.8125, 0.7188, 0.875, 0.6875, 0.875, 0.7813, 0.8125, 0.7813, 0.875, 0.75, 0.875, 0.75, 0.8125, 0.6875, 0.875, 0.7188, 0.875, 0.7187, 0.9583, 0.6875, 0.9583, 0.6562, 0.25, 0.6875, 0.25, 0.6875, 0.3125, 0.6562, 0.3125, 0.7188, 0.4375, 0.7188, 0.375, 0.75, 0.375, 0.75, 0.4375, 0.75, 0.8125, 0.75, 0.875, 0.7188, 0.875, 0.7188, 0.8125, 0.6406, 1.0, 0.6562, 0.9583, 0.6875, 0.9583, 0.5937, 0.8125, 0.625, 0.8125, 0.625, 0.875, 0.5937, 0.875, 0.7813, 0.75, 0.7813, 0.8125, 0.75, 0.8125, 0.75, 0.75, 0.5937, 0.875, 0.625, 0.875, 0.625, 0.9583, 0.5937, 0.9583, 0.6562, 0.625, 0.6875, 0.625, 0.6875, 0.6875, 0.6562, 0.6875, 0.6562, 0.1875, 0.6875, 0.1875, 0.6875, 0.25, 0.6562, 0.25, 0.7188, 0.375, 0.7188, 0.3125, 0.75, 0.3125, 0.75, 0.375, 0.75, 0.75, 0.75, 0.8125, 0.7188, 0.8125, 0.7188, 0.75, 0.625, 0.8125, 0.6562, 0.8125, 0.6562, 0.875, 0.625, 0.875, 0.5312, 0.875, 0.5625, 0.875, 0.5625, 0.9583, 0.5312, 0.9583, 0.6875, 0.25, 0.7188, 0.25, 0.7188, 0.3125, 0.6875, 0.3125, 0.6875, 0.5, 0.7188, 0.5, 0.7188, 0.5625, 0.6875, 0.5625, 0.7812, 0.6875, 0.7813, 0.75, 0.75, 0.75, 0.75, 0.6875, 0.7188, 0.3125, 0.7188, 0.25, 0.75, 0.25, 0.75, 0.3125, 0.75, 0.6875, 0.75, 0.75, 0.7188, 0.75, 0.7188, 0.6875, 0.625, 0.375, 0.6563, 0.375, 0.6562, 0.4375, 0.625, 0.4375, 0.625, 0.125, 0.6562, 0.125, 0.6562, 0.1875, 0.625, 0.1875, 0.625, 0.5625, 0.6562, 0.5625, 0.6562, 0.625, 0.625, 0.625, 0.5937, 0.6875, 0.625, 0.6875, 0.625, 0.75, 0.5937, 0.75, 0.625, 0.75, 0.6562, 0.75, 0.6562, 0.8125, 0.625, 0.8125, 0.625, 0.6875, 0.6562, 0.6875, 0.6562, 0.75, 0.625, 0.75, 0.5625, 0.8125, 0.5937, 0.8125, 0.5937, 0.875, 0.5625, 0.875, 0.6562, 0.4375, 0.6875, 0.4375, 0.6875, 0.5, 0.6562, 0.5, 0.6875, 0.04167, 0.7656, 0.0, 0.7187, 0.04167, 0.625, 0.3125, 0.6562, 0.3125, 0.6563, 0.375, 0.625, 0.375, 0.625, 0.1875, 0.6562, 0.1875, 0.6562, 0.25, 0.625, 0.25, 0.625, 0.625, 0.6562, 0.625, 0.6562, 0.6875, 0.625, 0.6875, 0.5937, 0.125, 0.625, 0.125, 0.625, 0.1875, 0.5937, 0.1875, 0.625, 0.875, 0.6562, 0.875, 0.6562, 0.9583, 0.625, 0.9583, 0.6562, 0.3125, 0.6875, 0.3125, 0.6875, 0.375, 0.6563, 0.375, 0.6562, 0.75, 0.6875, 0.75, 0.6875, 0.8125, 0.6562, 0.8125, 0.5937, 0.5625, 0.625, 0.5625, 0.625, 0.625, 0.5937, 0.625, 0.5625, 0.25, 0.5937, 0.25, 0.5937, 0.3125, 0.5625, 0.3125, 0.625, 0.4375, 0.6562, 0.4375, 0.6562, 0.5, 0.625, 0.5, 0.5625, 0.4375, 0.5937, 0.4375, 0.5937, 0.5, 0.5625, 0.5, 0.5937, 0.04167, 0.625, 0.04167, 0.625, 0.125, 0.5937, 0.125, 0.5937, 0.5, 0.625, 0.5, 0.625, 0.5625, 0.5937, 0.5625, 0.5312, 0.625, 0.5625, 0.625, 0.5625, 0.6875, 0.5312, 0.6875, 0.6094, 1.0, 0.625, 0.9583, 0.6562, 0.9583, 0.5312, 0.8125, 0.5625, 0.8125, 0.5625, 0.875, 0.5312, 0.875, 0.5937, 0.625, 0.625, 0.625, 0.625, 0.6875, 0.5937, 0.6875, 0.5312, 0.5625, 0.5625, 0.5625, 0.5625, 0.625, 0.5312, 0.625, 0.5937, 0.375, 0.625, 0.375, 0.625, 0.4375, 0.5937, 0.4375, 0.5937, 0.04167, 0.6719, 0.0, 0.625, 0.04167, 0.5937, 0.1875, 0.625, 0.1875, 0.625, 0.25, 0.5937, 0.25, 0.625, 0.04167, 0.6562, 0.04167, 0.6562, 0.125, 0.625, 0.125, 0.625, 0.5, 0.6562, 0.5, 0.6562, 0.5625, 0.625, 0.5625, 0.5625, 0.5625, 0.5937, 0.5625, 0.5937, 0.625, 0.5625, 0.625, 0.5625, 0.04167, 0.5937, 0.04167, 0.5937, 0.125, 0.5625, 0.125, 0.5781, 1.0, 0.5937, 0.9583, 0.625, 0.9583, 0.5625, 0.75, 0.5937, 0.75, 0.5937, 0.8125, 0.5625, 0.8125, 0.5625, 0.6875, 0.5937, 0.6875, 0.5937, 0.75, 0.5625, 0.75, 0.5937, 0.4375, 0.625, 0.4375, 0.625, 0.5, 0.5937, 0.5, 0.5625, 0.1875, 0.5937, 0.1875, 0.5937, 0.25, 0.5625, 0.25, 0.5625, 0.375, 0.5937, 0.375, 0.5937, 0.4375, 0.5625, 0.4375, 0.625, 0.04167, 0.7031, 0.0, 0.6562, 0.04167, 0.5625, 0.3125, 0.5937, 0.3125, 0.5937, 0.375, 0.5625, 0.375, 0.5625, 0.625, 0.5937, 0.625, 0.5937, 0.6875, 0.5625, 0.6875, 0.5625, 0.125, 0.5937, 0.125, 0.5937, 0.1875, 0.5625, 0.1875, 0.5625, 0.875, 0.5937, 0.875, 0.5937, 0.9583, 0.5625, 0.9583, 0.5937, 0.75, 0.625, 0.75, 0.625, 0.8125, 0.5937, 0.8125, 0.5937, 0.25, 0.625, 0.25, 0.625, 0.3125, 0.5937, 0.3125, 0.5312, 0.3125, 0.5625, 0.3125, 0.5625, 0.375, 0.5312, 0.375, 0.5312, 0.75, 0.5625, 0.75, 0.5625, 0.8125, 0.5312, 0.8125, 0.5312, 0.04167, 0.5625, 0.04167, 0.5625, 0.125, 0.5312, 0.125, 0.5, 0.375, 0.5312, 0.375, 0.5312, 0.4375, 0.5, 0.4375, 0.5312, 0.5, 0.5625, 0.5, 0.5625, 0.5625, 0.5312, 0.5625, 0.5469, 1.0, 0.5625, 0.9583, 0.5937, 0.9583, 0.4687, 0.8125, 0.5, 0.8125, 0.5, 0.875, 0.4687, 0.875, 0.5312, 0.125, 0.5625, 0.125, 0.5625, 0.1875, 0.5312, 0.1875, 0.4688, 0.5, 0.5, 0.5, 0.5, 0.5625, 0.4688, 0.5625, 0.5312, 0.375, 0.5625, 0.375, 0.5625, 0.4375, 0.5312, 0.4375, 0.5312, 0.1875, 0.5625, 0.1875, 0.5625, 0.25, 0.5312, 0.25, 0.5625, 0.5, 0.5937, 0.5, 0.5937, 0.5625, 0.5625, 0.5625, 0.4687, 0.875, 0.5, 0.875, 0.5, 0.9583, 0.4687, 0.9583, 0.5, 0.25, 0.5312, 0.25, 0.5312, 0.3125, 0.5, 0.3125, 0.5, 0.04167, 0.5312, 0.04167, 0.5312, 0.125, 0.5, 0.125, 0.5, 0.5, 0.5312, 0.5, 0.5312, 0.5625, 0.5, 0.5625, 0.5, 0.75, 0.5312, 0.75, 0.5312, 0.8125, 0.5, 0.8125, 0.5, 0.6875, 0.5312, 0.6875, 0.5312, 0.75, 0.5, 0.75, 0.5312, 0.4375, 0.5625, 0.4375, 0.5625, 0.5, 0.5312, 0.5, 0.5, 0.1875, 0.5312, 0.1875, 0.5312, 0.25, 0.5, 0.25, 0.5, 0.4375, 0.5312, 0.4375, 0.5312, 0.5, 0.5, 0.5, 0.5625, 0.04167, 0.6406, 0.0, 0.5937, 0.04167, 0.4062, 0.5625, 0.4375, 0.5625, 0.4375, 0.625, 0.4062, 0.625, 0.5, 0.3125, 0.5312, 0.3125, 0.5312, 0.375, 0.5, 0.375, 0.5, 0.125, 0.5312, 0.125, 0.5312, 0.1875, 0.5, 0.1875, 0.5, 0.5625, 0.5312, 0.5625, 0.5312, 0.625, 0.5, 0.625, 0.5, 0.8125, 0.5312, 0.8125, 0.5312, 0.875, 0.5, 0.875, 0.5312, 0.25, 0.5625, 0.25, 0.5625, 0.3125, 0.5312, 0.3125, 0.5156, 1.0, 0.5312, 0.9583, 0.5625, 0.9583, 0.5312, 0.6875, 0.5625, 0.6875, 0.5625, 0.75, 0.5312, 0.75, 0.4687, 0.25, 0.5, 0.25, 0.5, 0.3125, 0.4688, 0.3125, 0.4688, 0.6875, 0.5, 0.6875, 0.5, 0.75, 0.4687, 0.75, 0.4375, 0.8125, 0.4687, 0.8125, 0.4687, 0.875, 0.4375, 0.875, 0.4844, 1.0, 0.5, 0.9583, 0.5312, 0.9583, 0.4688, 0.375, 0.5, 0.375, 0.5, 0.4375, 0.4688, 0.4375, 0.4062, 0.8125, 0.4375, 0.8125, 0.4375, 0.875, 0.4062, 0.875, 0.4687, 0.04167, 0.5, 0.04167, 0.5, 0.125, 0.4687, 0.125, 0.4375, 0.125, 0.4687, 0.125, 0.4687, 0.1875, 0.4375, 0.1875, 0.4688, 0.3125, 0.5, 0.3125, 0.5, 0.375, 0.4688, 0.375, 0.4687, 0.125, 0.5, 0.125, 0.5, 0.1875, 0.4687, 0.1875, 0.4687, 0.75, 0.5, 0.75, 0.5, 0.8125, 0.4687, 0.8125, 0.5, 0.625, 0.5312, 0.625, 0.5312, 0.6875, 0.5, 0.6875, 0.4688, 0.5625, 0.5, 0.5625, 0.5, 0.625, 0.4688, 0.625, 0.5312, 0.04167, 0.6094, 0.0, 0.5625, 0.04167, 0.4375, 0.25, 0.4687, 0.25, 0.4688, 0.3125, 0.4375, 0.3125, 0.4062, 0.875, 0.4375, 0.875, 0.4375, 0.9583, 0.4062, 0.9583, 0.5, 0.875, 0.5312, 0.875, 0.5312, 0.9583, 0.5, 0.9583, 0.4531, 1.0, 0.4687, 0.9583, 0.5, 0.9583, 0.4375, 0.6875, 0.4688, 0.6875, 0.4687, 0.75, 0.4375, 0.75, 0.4688, 0.4375, 0.5, 0.4375, 0.5, 0.5, 0.4688, 0.5, 0.4375, 0.1875, 0.4687, 0.1875, 0.4687, 0.25, 0.4375, 0.25, 0.4062, 0.04167, 0.4375, 0.04167, 0.4375, 0.125, 0.4062, 0.125, 0.5, 0.04167, 0.5781, 0.0, 0.5312, 0.04167, 0.375, 0.875, 0.4062, 0.875, 0.4062, 0.9583, 0.375, 0.9583, 0.4375, 0.5625, 0.4688, 0.5625, 0.4688, 0.625, 0.4375, 0.625, 0.4375, 0.75, 0.4687, 0.75, 0.4687, 0.8125, 0.4375, 0.8125, 0.375, 0.6875, 0.4062, 0.6875, 0.4062, 0.75, 0.375, 0.75, 0.4375, 0.04167, 0.4687, 0.04167, 0.4687, 0.125, 0.4375, 0.125, 0.4375, 0.5, 0.4688, 0.5, 0.4688, 0.5625, 0.4375, 0.5625, 0.4375, 0.3125, 0.4688, 0.3125, 0.4688, 0.375, 0.4375, 0.375, 0.4687, 0.1875, 0.5, 0.1875, 0.5, 0.25, 0.4687, 0.25, 0.4688, 0.625, 0.5, 0.625, 0.5, 0.6875, 0.4688, 0.6875, 0.4062, 0.6875, 0.4375, 0.6875, 0.4375, 0.75, 0.4062, 0.75, 0.4062, 0.1875, 0.4375, 0.1875, 0.4375, 0.25, 0.4062, 0.25, 0.4219, 1.0, 0.4375, 0.9583, 0.4687, 0.9583, 0.3125, 0.875, 0.3437, 0.875, 0.3437, 0.9583, 0.3125, 0.9583, 0.375, 0.3125, 0.4062, 0.3125, 0.4062, 0.375, 0.375, 0.375, 0.4062, 0.375, 0.4375, 0.375, 0.4375, 0.4375, 0.4062, 0.4375, 0.3437, 0.8125, 0.375, 0.8125, 0.375, 0.875, 0.3437, 0.875, 0.4062, 0.5, 0.4375, 0.5, 0.4375, 0.5625, 0.4062, 0.5625, 0.375, 0.125, 0.4062, 0.125, 0.4062, 0.1875, 0.375, 0.1875, 0.3594, 1.0, 0.375, 0.9583, 0.4062, 0.9583, 0.4375, 0.4375, 0.4688, 0.4375, 0.4688, 0.5, 0.4375, 0.5, 0.4062, 0.75, 0.4375, 0.75, 0.4375, 0.8125, 0.4062, 0.8125, 0.4375, 0.625, 0.4688, 0.625, 0.4688, 0.6875, 0.4375, 0.6875, 0.4687, 0.04167, 0.5469, 0.0, 0.5, 0.04167, 0.4062, 0.3125, 0.4375, 0.3125, 0.4375, 0.375, 0.4062, 0.375, 0.3437, 0.875, 0.375, 0.875, 0.375, 0.9583, 0.3437, 0.9583, 0.4375, 0.875, 0.4687, 0.875, 0.4687, 0.9583, 0.4375, 0.9583, 0.4375, 0.375, 0.4688, 0.375, 0.4688, 0.4375, 0.4375, 0.4375, 0.3906, 1.0, 0.4062, 0.9583, 0.4375, 0.9583, 0.4062, 0.4375, 0.4375, 0.4375, 0.4375, 0.5, 0.4062, 0.5, 0.3437, 0.04167, 0.375, 0.04167, 0.375, 0.125, 0.3437, 0.125, 0.375, 0.1875, 0.4062, 0.1875, 0.4062, 0.25, 0.375, 0.25, 0.4062, 0.25, 0.4375, 0.25, 0.4375, 0.3125, 0.4062, 0.3125, 0.4375, 0.04167, 0.5156, 0.0, 0.4687, 0.04167, 0.375, 0.5625, 0.4062, 0.5625, 0.4062, 0.625, 0.375, 0.625, 0.375, 0.04167, 0.4062, 0.04167, 0.4062, 0.125, 0.375, 0.125, 0.2812, 0.5, 0.3125, 0.5, 0.3125, 0.5625, 0.2812, 0.5625, 0.375, 0.25, 0.4062, 0.25, 0.4062, 0.3125, 0.375, 0.3125, 0.375, 0.5, 0.4062, 0.5, 0.4062, 0.5625, 0.375, 0.5625, 0.375, 0.75, 0.4062, 0.75, 0.4062, 0.8125, 0.375, 0.8125, 0.4062, 0.625, 0.4375, 0.625, 0.4375, 0.6875, 0.4062, 0.6875, 0.4062, 0.125, 0.4375, 0.125, 0.4375, 0.1875, 0.4062, 0.1875, 0.3437, 0.1875, 0.375, 0.1875, 0.375, 0.25, 0.3437, 0.25, 0.3437, 0.625, 0.375, 0.625, 0.375, 0.6875, 0.3437, 0.6875, 0.2812, 0.6875, 0.3125, 0.6875, 0.3125, 0.75, 0.2812, 0.75, 0.25, 0.875, 0.2812, 0.875, 0.2812, 0.9583, 0.25, 0.9583, 0.3125, 0.75, 0.3437, 0.75, 0.3437, 0.8125, 0.3125, 0.8125, 0.3437, 0.375, 0.375, 0.375, 0.375, 0.4375, 0.3437, 0.4375, 0.3437, 0.75, 0.375, 0.75, 0.375, 0.8125, 0.3437, 0.8125, 0.2812, 0.8125, 0.3125, 0.8125, 0.3125, 0.875, 0.2812, 0.875, 0.3437, 0.6875, 0.375, 0.6875, 0.375, 0.75, 0.3437, 0.75, 0.2812, 0.875, 0.3125, 0.875, 0.3125, 0.9583, 0.2812, 0.9583, 0.375, 0.4375, 0.4062, 0.4375, 0.4062, 0.5, 0.375, 0.5, 0.375, 0.625, 0.4062, 0.625, 0.4062, 0.6875, 0.375, 0.6875, 0.4062, 0.04167, 0.4844, 0.0, 0.4375, 0.04167, 0.3437, 0.3125, 0.375, 0.3125, 0.375, 0.375, 0.3437, 0.375, 0.2812, 0.4375, 0.3125, 0.4375, 0.3125, 0.5, 0.2812, 0.5, 0.3437, 0.5, 0.375, 0.5, 0.375, 0.5625, 0.3437, 0.5625, 0.375, 0.375, 0.4062, 0.375, 0.4062, 0.4375, 0.375, 0.4375, 0.375, 0.8125, 0.4062, 0.8125, 0.4062, 0.875, 0.375, 0.875, 0.3437, 0.4375, 0.375, 0.4375, 0.375, 0.5, 0.3437, 0.5, 0.3125, 0.1875, 0.3437, 0.1875, 0.3437, 0.25, 0.3125, 0.25, 0.3437, 0.25, 0.375, 0.25, 0.375, 0.3125, 0.3437, 0.3125, 0.375, 0.04167, 0.4531, 0.0, 0.4062, 0.04167, 0.2812, 0.25, 0.3125, 0.25, 0.3125, 0.3125, 0.2812, 0.3125, 0.3125, 0.375, 0.3437, 0.375, 0.3437, 0.4375, 0.3125, 0.4375, 0.3125, 0.5625, 0.3437, 0.5625, 0.3437, 0.625, 0.3125, 0.625, 0.3125, 0.04167, 0.3437, 0.04167, 0.3437, 0.125, 0.3125, 0.125, 0.3125, 0.5, 0.3437, 0.5, 0.3437, 0.5625, 0.3125, 0.5625, 0.25, 0.8125, 0.2812, 0.8125, 0.2812, 0.875, 0.25, 0.875, 0.3125, 0.6875, 0.3437, 0.6875, 0.3437, 0.75, 0.3125, 0.75, 0.3437, 0.04167, 0.3125, 0.04167, 0.3906, 0.0, 0.3281, 1.0, 0.3437, 0.9583, 0.375, 0.9583, 0.2969, 1.0, 0.3125, 0.9583, 0.3437, 0.9583, 0.3125, 0.25, 0.3437, 0.25, 0.3437, 0.3125, 0.3125, 0.3125, 0.3437, 0.125, 0.375, 0.125, 0.375, 0.1875, 0.3437, 0.1875, 0.3437, 0.5625, 0.375, 0.5625, 0.375, 0.625, 0.3437, 0.625, 0.2812, 0.625, 0.3125, 0.625, 0.3125, 0.6875, 0.2812, 0.6875, 0.3125, 0.625, 0.3437, 0.625, 0.3437, 0.6875, 0.3125, 0.6875, 0.2812, 0.125, 0.3125, 0.125, 0.3125, 0.1875, 0.2812, 0.1875, 0.2812, 0.375, 0.3125, 0.375, 0.3125, 0.4375, 0.2812, 0.4375, 0.25, 0.25, 0.2812, 0.25, 0.2812, 0.3125, 0.25, 0.3125, 0.2812, 0.3125, 0.3125, 0.3125, 0.3125, 0.375, 0.2812, 0.375, 0.2812, 0.75, 0.3125, 0.75, 0.3125, 0.8125, 0.2812, 0.8125, 0.2188, 0.8125, 0.25, 0.8125, 0.25, 0.875, 0.2188, 0.875, 0.3125, 0.125, 0.3437, 0.125, 0.3437, 0.1875, 0.3125, 0.1875, 0.1875, 0.1875, 0.2187, 0.1875, 0.2187, 0.25, 0.1875, 0.25, 0.375, 0.04167, 0.3437, 0.04167, 0.4219, 0.0, 0.3125, 0.4375, 0.3437, 0.4375, 0.3437, 0.5, 0.3125, 0.5, 0.2812, 0.1875, 0.3125, 0.1875, 0.3125, 0.25, 0.2812, 0.25, 0.3125, 0.8125, 0.3437, 0.8125, 0.3437, 0.875, 0.3125, 0.875, 0.3125, 0.3125, 0.3437, 0.3125, 0.3437, 0.375, 0.3125, 0.375, 0.25, 0.625, 0.2812, 0.625, 0.2812, 0.6875, 0.25, 0.6875, 0.25, 0.375, 0.2812, 0.375, 0.2812, 0.4375, 0.25, 0.4375, 0.25, 0.04167, 0.2969, 0.0, 0.2812, 0.04167, 0.25, 0.5625, 0.2812, 0.5625, 0.2812, 0.625, 0.25, 0.625, 0.25, 0.04167, 0.2812, 0.04167, 0.2812, 0.125, 0.25, 0.125, 0.25, 0.125, 0.2812, 0.125, 0.2812, 0.1875, 0.25, 0.1875, 0.25, 0.5, 0.2812, 0.5, 0.2812, 0.5625, 0.25, 0.5625, 0.1875, 0.8125, 0.2188, 0.8125, 0.2188, 0.875, 0.1875, 0.875, 0.25, 0.1875, 0.2812, 0.1875, 0.2812, 0.25, 0.25, 0.25, 0.125, 0.875, 0.1563, 0.875, 0.1563, 0.9583, 0.125, 0.9583, 0.2656, 1.0, 0.2812, 0.9583, 0.3125, 0.9583, 0.25, 0.6875, 0.2812, 0.6875, 0.2812, 0.75, 0.25, 0.75, 0.2812, 0.5625, 0.3125, 0.5625, 0.3125, 0.625, 0.2812, 0.625, 0.1563, 0.8125, 0.1875, 0.8125, 0.1875, 0.875, 0.1563, 0.875, 0.2812, 0.04167, 0.3125, 0.04167, 0.3125, 0.125, 0.2812, 0.125, 0.2188, 0.125, 0.25, 0.125, 0.25, 0.1875, 0.2187, 0.1875, 0.2187, 0.5625, 0.25, 0.5625, 0.25, 0.625, 0.2187, 0.625, 0.2344, 1.0, 0.25, 0.9583, 0.2812, 0.9583, 0.2187, 0.75, 0.25, 0.75, 0.25, 0.8125, 0.2188, 0.8125, 0.2187, 0.6875, 0.25, 0.6875, 0.25, 0.75, 0.2187, 0.75, 0.2187, 0.25, 0.25, 0.25, 0.25, 0.3125, 0.2187, 0.3125, 0.25, 0.4375, 0.2812, 0.4375, 0.2812, 0.5, 0.25, 0.5, 0.2187, 0.375, 0.25, 0.375, 0.25, 0.4375, 0.2187, 0.4375, 0.2812, 0.04167, 0.3594, 0.0, 0.3125, 0.04167, 0.2187, 0.3125, 0.25, 0.3125, 0.25, 0.375, 0.2187, 0.375, 0.1563, 0.04167, 0.1875, 0.04167, 0.1875, 0.125, 0.1563, 0.125, 0.2187, 0.1875, 0.25, 0.1875, 0.25, 0.25, 0.2187, 0.25, 0.2187, 0.625, 0.25, 0.625, 0.25, 0.6875, 0.2187, 0.6875, 0.1875, 0.04167, 0.2656, 0.0, 0.2188, 0.04167, 0.1875, 0.625, 0.2187, 0.625, 0.2187, 0.6875, 0.1875, 0.6875, 0.2188, 0.875, 0.25, 0.875, 0.25, 0.9583, 0.2188, 0.9583, 0.25, 0.3125, 0.2812, 0.3125, 0.2812, 0.375, 0.25, 0.375, 0.25, 0.75, 0.2812, 0.75, 0.2812, 0.8125, 0.25, 0.8125, 0.1875, 0.875, 0.2188, 0.875, 0.2188, 0.9583, 0.1875, 0.9583, 0.1563, 0.25, 0.1875, 0.25, 0.1875, 0.3125, 0.1563, 0.3125, 0.2187, 0.4375, 0.25, 0.4375, 0.25, 0.5, 0.2187, 0.5, 0.1875, 0.75, 0.2187, 0.75, 0.2188, 0.8125, 0.1875, 0.8125, 0.1875, 0.04167, 0.2188, 0.04167, 0.2188, 0.125, 0.1875, 0.125, 0.1563, 0.875, 0.1875, 0.875, 0.1875, 0.9583, 0.1563, 0.9583, 0.1875, 0.5, 0.2187, 0.5, 0.2187, 0.5625, 0.1875, 0.5625, 1.0, 0.5625, 0.03125, 0.5625, 0.03125, 0.625, 1.0, 0.625, 0.2031, 1.0, 0.2188, 0.9583, 0.25, 0.9583, 0.125, 0.8125, 0.1563, 0.8125, 0.1563, 0.875, 0.125, 0.875, 0.1875, 0.125, 0.2188, 0.125, 0.2187, 0.1875, 0.1875, 0.1875, 0.125, 0.04167, 0.1563, 0.04167, 0.1563, 0.125, 0.125, 0.125, 0.1875, 0.375, 0.2187, 0.375, 0.2187, 0.4375, 0.1875, 0.4375, 0.2188, 0.04167, 0.25, 0.04167, 0.25, 0.125, 0.2188, 0.125, 0.2187, 0.5, 0.25, 0.5, 0.25, 0.5625, 0.2187, 0.5625, 0.1562, 0.5, 0.1875, 0.5, 0.1875, 0.5625, 0.1562, 0.5625, 0.1563, 0.75, 0.1875, 0.75, 0.1875, 0.8125, 0.1563, 0.8125, 0.1719, 1.0, 0.1875, 0.9583, 0.2188, 0.9583, 0.1563, 0.6875, 0.1875, 0.6875, 0.1875, 0.75, 0.1563, 0.75, 0.1875, 0.4375, 0.2187, 0.4375, 0.2187, 0.5, 0.1875, 0.5, 0.1875, 0.3125, 0.2187, 0.3125, 0.2187, 0.375, 0.1875, 0.375, 0.1563, 0.1875, 0.1875, 0.1875, 0.1875, 0.25, 0.1563, 0.25, 0.2188, 0.04167, 0.2969, 0.0, 0.25, 0.04167, 0.1875, 0.5625, 0.2187, 0.5625, 0.2187, 0.625, 0.1875, 0.625, 0.1563, 0.3125, 0.1875, 0.3125, 0.1875, 0.375, 0.1563, 0.375, 0.09375, 0.75, 0.125, 0.75, 0.125, 0.8125, 0.09375, 0.8125, 0.1563, 0.4375, 0.1875, 0.4375, 0.1875, 0.5, 0.1562, 0.5, 0.1563, 0.125, 0.1875, 0.125, 0.1875, 0.1875, 0.1563, 0.1875, 0.1562, 0.5625, 0.1875, 0.5625, 0.1875, 0.625, 0.1563, 0.625, 0.1563, 0.375, 0.1875, 0.375, 0.1875, 0.4375, 0.1563, 0.4375, 0.1875, 0.25, 0.2187, 0.25, 0.2187, 0.3125, 0.1875, 0.3125, 0.1875, 0.6875, 0.2187, 0.6875, 0.2187, 0.75, 0.1875, 0.75, 0.125, 0.75, 0.1563, 0.75, 0.1563, 0.8125, 0.125, 0.8125, 0.125, 0.5, 0.1562, 0.5, 0.1562, 0.5625, 0.125, 0.5625, 0.09375, 0.375, 0.125, 0.375, 0.125, 0.4375, 0.09375, 0.4375, 0.0625, 0.875, 0.09375, 0.875, 0.09375, 0.9583, 0.0625, 0.9583, 0.1406, 1.0, 0.1563, 0.9583, 0.1875, 0.9583, 0.125, 0.375, 0.1563, 0.375, 0.1563, 0.4375, 0.125, 0.4375, 0.125, 0.5625, 0.1562, 0.5625, 0.1563, 0.625, 0.125, 0.625, 0.0625, 0.5, 0.09375, 0.5, 0.09375, 0.5625, 0.0625, 0.5625, 0.125, 0.3125, 0.1563, 0.3125, 0.1563, 0.375, 0.125, 0.375, 0.125, 0.625, 0.1563, 0.625, 0.1563, 0.6875, 0.125, 0.6875, 0.125, 0.125, 0.1563, 0.125, 0.1563, 0.1875, 0.125, 0.1875, 0.1563, 0.625, 0.1875, 0.625, 0.1875, 0.6875, 0.1563, 0.6875, 0.09375, 0.25, 0.125, 0.25, 0.125, 0.3125, 0.09375, 0.3125, 0.09375, 0.5, 0.125, 0.5, 0.125, 0.5625, 0.09375, 0.5625, 0.09375, 0.04167, 0.1719, 0.0, 0.125, 0.04167, 0.125, 0.9583, 0.1563, 0.9583, 0.07813, 1.0, 0.09375, 0.6875, 0.125, 0.6875, 0.125, 0.75, 0.09375, 0.75, 0.09375, 0.125, 0.125, 0.125, 0.125, 0.1875, 0.09375, 0.1875, 0.125, 0.4375, 0.1563, 0.4375, 0.1562, 0.5, 0.125, 0.5, 0.09375, 0.1875, 0.125, 0.1875, 0.125, 0.25, 0.09375, 0.25, 0.09375, 0.4375, 0.125, 0.4375, 0.125, 0.5, 0.09375, 0.5, 0.1563, 0.04167, 0.2344, 0.0, 0.1875, 0.04167, 0.09375, 0.3125, 0.125, 0.3125, 0.125, 0.375, 0.09375, 0.375, 0.125, 0.25, 0.1563, 0.25, 0.1563, 0.3125, 0.125, 0.3125, 0.09375, 0.5625, 0.125, 0.5625, 0.125, 0.625, 0.09375, 0.625, 0.09375, 0.04167, 0.125, 0.04167, 0.125, 0.125, 0.09375, 0.125, 0.09375, 0.8125, 0.125, 0.8125, 0.125, 0.875, 0.09375, 0.875, 0.03125, 0.25, 0.0625, 0.25, 0.0625, 0.3125, 0.03125, 0.3125, 0.125, 0.6875, 0.1563, 0.6875, 0.1563, 0.75, 0.125, 0.75, 0.125, 0.1875, 0.1563, 0.1875, 0.1563, 0.25, 0.125, 0.25, 0.0625, 0.25, 0.09375, 0.25, 0.09375, 0.3125, 0.0625, 0.3125, 0.0625, 0.6875, 0.09375, 0.6875, 0.09375, 0.75, 0.0625, 0.75, 0.03125, 0.8125, 0.0625, 0.8125, 0.0625, 0.875, 0.03125, 0.875, 0.07813, 1.0, 0.09375, 0.9583, 0.125, 0.9583, 0.0625, 0.375, 0.09375, 0.375, 0.09375, 0.4375, 0.0625, 0.4375, 1.0, 0.8125, 0.03125, 0.8125, 0.03125, 0.875, 1.0, 0.875, 0.0625, 0.04167, 0.09375, 0.04167, 0.09375, 0.125, 0.0625, 0.125, 0.03125, 0.125, 0.0625, 0.125, 0.0625, 0.1875, 0.03125, 0.1875, 0.0625, 0.3125, 0.09375, 0.3125, 0.09375, 0.375, 0.0625, 0.375, 0.0625, 0.125, 0.09375, 0.125, 0.09375, 0.1875, 0.0625, 0.1875, 0.0625, 0.75, 0.09375, 0.75, 0.09375, 0.8125, 0.0625, 0.8125, 0.09375, 0.625, 0.125, 0.625, 0.125, 0.6875, 0.09375, 0.6875, 0.0625, 0.5625, 0.09375, 0.5625, 0.09375, 0.625, 0.0625, 0.625, 0.125, 0.04167, 0.2031, 0.0, 0.1563, 0.04167, 0.0625, 0.8125, 0.09375, 0.8125, 0.09375, 0.875, 0.0625, 0.875, 1.0, 0.875, 0.03125, 0.875, 0.03125, 0.9583, 0.9974, 0.9375, 0.09375, 0.875, 0.125, 0.875, 0.125, 0.9583, 0.09375, 0.9583, 0.04688, 1.0, 0.0625, 0.9583, 0.09375, 0.9583, 0.03125, 0.6875, 0.0625, 0.6875, 0.0625, 0.75, 0.03125, 0.75, 0.0625, 0.4375, 0.09375, 0.4375, 0.09375, 0.5, 0.0625, 0.5, 0.03125, 0.1875, 0.0625, 0.1875, 0.0625, 0.25, 0.03125, 0.25, 0.9974, 0.0625, 0.03125, 0.04167, 0.03125, 0.125, 1.0, 0.125, 0.9688, 0.875, 1.093e-07, 0.875, 0.002604, 0.9375, 0.9688, 0.9583, 0.03125, 0.5625, 0.0625, 0.5625, 0.0625, 0.625, 0.03125, 0.625, 0.03125, 0.75, 0.0625, 0.75, 0.0625, 0.8125, 0.03125, 0.8125, 0.9688, 0.6875, 9.934e-09, 0.6875, 9.934e-09, 0.75, 0.9688, 0.75, 0.03125, 0.04167, 0.0625, 0.04167, 0.0625, 0.125, 0.03125, 0.125, 0.03125, 0.5, 0.0625, 0.5, 0.0625, 0.5625, 0.03125, 0.5625, 0.03125, 0.3125, 0.0625, 0.3125, 0.0625, 0.375, 0.03125, 0.375, 0.0625, 0.1875, 0.09375, 0.1875, 0.09375, 0.25, 0.0625, 0.25, 0.0625, 0.625, 0.09375, 0.625, 0.09375, 0.6875, 0.0625, 0.6875, 1.0, 0.6875, 0.03125, 0.6875, 0.03125, 0.75, 1.0, 0.75, 1.0, 0.1875, 0.03125, 0.1875, 0.03125, 0.25, 1.0, 0.25, 0.01563, 1.0, 0.03125, 0.9583, 0.0625, 0.9583, 0.9063, 0.875, 0.9375, 0.875, 0.9375, 0.9583, 0.9063, 0.9583, 0.9688, 0.3125, 9.934e-09, 0.3125, 3.974e-08, 0.375, 0.9688, 0.375, 1.0, 0.375, 0.03125, 0.375, 0.03125, 0.4375, 1.0, 0.4375, 0.9375, 0.8125, 0.9688, 0.8125, 0.9688, 0.875, 0.9375, 0.875, 1.0, 0.5, 0.03125, 0.5, 0.03125, 0.5625, 1.0, 0.5625, 0.9688, 0.125, 1.093e-07, 0.125, 5.464e-08, 0.1875, 0.9688, 0.1875, 0.9531, 1.0, 0.9688, 0.9583, 0.002604, 0.9375, 0.03125, 0.4375, 0.0625, 0.4375, 0.0625, 0.5, 0.03125, 0.5, 1.0, 0.75, 0.03125, 0.75, 0.03125, 0.8125, 1.0, 0.8125, 0.03125, 0.625, 0.0625, 0.625, 0.0625, 0.6875, 0.03125, 0.6875, 0.0625, 0.04167, 0.1406, 0.0, 0.09375, 0.04167, 1.0, 0.3125, 0.03125, 0.3125, 0.03125, 0.375, 1.0, 0.375, 0.9375, 0.875, 0.9688, 0.875, 0.9688, 0.9583, 0.9375, 0.9583, 0.03125, 0.875, 0.0625, 0.875, 0.0625, 0.9583, 0.03125, 0.9583, 0.03125, 0.375, 0.0625, 0.375, 0.0625, 0.4375, 0.03125, 0.4375, 0.9844, 1.0, 0.9974, 0.9375, 0.03125, 0.9583, 1.0, 0.4375, 0.03125, 0.4375, 0.03125, 0.5, 1.0, 0.5, 0.9375, 0.04167, 0.9688, 0.04167, 0.9688, 0.125, 0.9375, 0.125, 0.9688, 0.1875, 5.464e-08, 0.1875, 9.934e-09, 0.25, 0.9688, 0.25, 1.0, 0.25, 0.03125, 0.25, 0.03125, 0.3125, 1.0, 0.3125, 0.03125, 0.04167, 0.1094, 0.0, 0.0625, 0.04167, 0.9688, 0.5625, 9.934e-09, 0.5625, 3.974e-08, 0.625, 0.9688, 0.625, 0.9688, 0.04167, 0.002604, 0.0625, 1.093e-07, 0.125, 0.9688, 0.125, 0.9063, 0.8125, 0.9375, 0.8125, 0.9375, 0.875, 0.9063, 0.875, 0.9688, 0.25, 9.934e-09, 0.25, 9.934e-09, 0.3125, 0.9688, 0.3125, 0.9688, 0.5, 0.0, 0.5, 9.934e-09, 0.5625, 0.9688, 0.5625, 0.9688, 0.75, 9.934e-09, 0.75, 5.464e-08, 0.8125, 0.9688, 0.8125, 1.0, 0.625, 0.03125, 0.625, 0.03125, 0.6875, 1.0, 0.6875, 1.0, 0.125, 0.03125, 0.125, 0.03125, 0.1875, 1.0, 0.1875, 0.9375, 0.1875, 0.9688, 0.1875, 0.9688, 0.25, 0.9375, 0.25, 0.9375, 0.625, 0.9688, 0.625, 0.9688, 0.6875, 0.9375, 0.6875, 0.8438, 0.875, 0.875, 0.875, 0.875, 0.9583, 0.8438, 0.9583, 0.9063, 0.25, 0.9375, 0.25, 0.9375, 0.3125, 0.9063, 0.3125, 0.9375, 0.375, 0.9688, 0.375, 0.9688, 0.4375, 0.9375, 0.4375, 0.9375, 0.75, 0.9688, 0.75, 0.9688, 0.8125, 0.9375, 0.8125, 0.875, 0.8125, 0.9063, 0.8125, 0.9063, 0.875, 0.875, 0.875, 0.9375, 0.6875, 0.9688, 0.6875, 0.9688, 0.75, 0.9375, 0.75, 0.875, 0.375, 0.9063, 0.375, 0.9063, 0.4375, 0.875, 0.4375, 0.9688, 0.4375, 9.934e-09, 0.4375, 0.0, 0.5, 0.9688, 0.5, 0.9688, 0.625, 3.974e-08, 0.625, 9.934e-09, 0.6875, 0.9688, 0.6875, 0.9974, 0.0625, 0.07813, 0.0, 0.03125, 0.04167, 0.9375, 0.3125, 0.9688, 0.3125, 0.9688, 0.375, 0.9375, 0.375, 0.9375, 0.5, 0.9688, 0.5, 0.9688, 0.5625, 0.9375, 0.5625, 0.9688, 0.375, 3.974e-08, 0.375, 9.934e-09, 0.4375, 0.9688, 0.4375, 0.9688, 0.8125, 5.464e-08, 0.8125, 1.093e-07, 0.875, 0.9688, 0.875, 0.9375, 0.4375, 0.9688, 0.4375, 0.9688, 0.5, 0.9375, 0.5, 0.8906, 1.0, 0.9063, 0.9583, 0.9375, 0.9583, 0.9375, 0.25, 0.9688, 0.25, 0.9688, 0.3125, 0.9375, 0.3125, 0.9688, 0.04167, 0.04688, 0.0, 0.002604, 0.0625, 0.875, 0.25, 0.9063, 0.25, 0.9063, 0.3125, 0.875, 0.3125, 0.9063, 0.375, 0.9375, 0.375, 0.9375, 0.4375, 0.9063, 0.4375, 0.9063, 0.5625, 0.9375, 0.5625, 0.9375, 0.625, 0.9063, 0.625, 0.9063, 0.04167, 0.9375, 0.04167, 0.9375, 0.125, 0.9063, 0.125, 0.9063, 0.5, 0.9375, 0.5, 0.9375, 0.5625, 0.9063, 0.5625, 0.8438, 0.8125, 0.875, 0.8125, 0.875, 0.875, 0.8438, 0.875, 0.9063, 0.1875, 0.9375, 0.1875, 0.9375, 0.25, 0.9063, 0.25, 0.7813, 0.875, 0.8125, 0.875, 0.8125, 0.9583, 0.7813, 0.9583, 0.9063, 0.04167, 0.9531, 0.0, 0.9375, 0.04167, 0.9219, 1.0, 0.9375, 0.9583, 0.9688, 0.9583, 0.9063, 0.6875, 0.9375, 0.6875, 0.9375, 0.75, 0.9063, 0.75, 0.8438, 0.3125, 0.875, 0.3125, 0.875, 0.375, 0.8438, 0.375, 0.9375, 0.125, 0.9688, 0.125, 0.9688, 0.1875, 0.9375, 0.1875, 0.9375, 0.5625, 0.9688, 0.5625, 0.9688, 0.625, 0.9375, 0.625, 0.875, 0.125, 0.9063, 0.125, 0.9063, 0.1875, 0.875, 0.1875, 0.9063, 0.625, 0.9375, 0.625, 0.9375, 0.6875, 0.9063, 0.6875, 0.875, 0.5625, 0.9063, 0.5625, 0.9063, 0.625, 0.875, 0.625, 0.8438, 0.6875, 0.875, 0.6875, 0.875, 0.75, 0.8438, 0.75, 0.875, 0.75, 0.9063, 0.75, 0.9063, 0.8125, 0.875, 0.8125, 0.875, 0.6875, 0.9063, 0.6875, 0.9063, 0.75, 0.875, 0.75, 0.8125, 0.8125, 0.8438, 0.8125, 0.8438, 0.875, 0.8125, 0.875, 0.9063, 0.4375, 0.9375, 0.4375, 0.9375, 0.5, 0.9063, 0.5, 0.9063, 0.125, 0.9375, 0.125, 0.9375, 0.1875, 0.9063, 0.1875, 0.9375, 0.04167, 0.01563, 0.0, 0.9688, 0.04167, 0.875, 0.3125, 0.9063, 0.3125, 0.9063, 0.375, 0.875, 0.375, 0.875, 0.1875, 0.9063, 0.1875, 0.9063, 0.25, 0.875, 0.25, 0.875, 0.625, 0.9063, 0.625, 0.9063, 0.6875, 0.875, 0.6875, 0.8438, 0.125, 0.875, 0.125, 0.875, 0.1875, 0.8438, 0.1875, 0.875, 0.875, 0.9063, 0.875, 0.9063, 0.9583, 0.875, 0.9583, 0.9063, 0.3125, 0.9375, 0.3125, 0.9375, 0.375, 0.9063, 0.375, 0.9063, 0.75, 0.9375, 0.75, 0.9375, 0.8125, 0.9063, 0.8125, 0.8438, 0.5625, 0.875, 0.5625, 0.875, 0.625, 0.8438, 0.625, 0.8125, 0.25, 0.8438, 0.25, 0.8438, 0.3125, 0.8125, 0.3125, 0.875, 0.4375, 0.9063, 0.4375, 0.9063, 0.5, 0.875, 0.5, 0.8125, 0.4375, 0.8438, 0.4375, 0.8438, 0.5, 0.8125, 0.5, 0.8438, 0.04167, 0.875, 0.04167, 0.875, 0.125, 0.8438, 0.125, 0.8438, 0.5, 0.875, 0.5, 0.875, 0.5625, 0.8438, 0.5625, 0.7812, 0.625, 0.8125, 0.625, 0.8125, 0.6875, 0.7812, 0.6875, 0.8594, 1.0, 0.875, 0.9583, 0.9063, 0.9583, 0.7813, 0.8125, 0.8125, 0.8125, 0.8125, 0.875, 0.7813, 0.875, 0.8438, 0.625, 0.875, 0.625, 0.875, 0.6875, 0.8438, 0.6875, 0.7812, 0.5625, 0.8125, 0.5625, 0.8125, 0.625, 0.7812, 0.625, 0.8438, 0.375, 0.875, 0.375, 0.875, 0.4375, 0.8438, 0.4375, 0.8438, 0.04167, 0.9219, 0.0, 0.875, 0.04167, 0.8438, 0.1875, 0.875, 0.1875, 0.875, 0.25, 0.8438, 0.25, 0.875, 0.04167, 0.9063, 0.04167, 0.9063, 0.125, 0.875, 0.125, 0.875, 0.5, 0.9063, 0.5, 0.9063, 0.5625, 0.875, 0.5625, 0.8125, 0.5625, 0.8438, 0.5625, 0.8438, 0.625, 0.8125, 0.625, 0.8125, 0.04167, 0.8438, 0.04167, 0.8438, 0.125, 0.8125, 0.125, 0.8281, 1.0, 0.8438, 0.9583, 0.875, 0.9583, 0.8125, 0.75, 0.8438, 0.75, 0.8438, 0.8125, 0.8125, 0.8125, 0.8125, 0.6875, 0.8438, 0.6875, 0.8438, 0.75, 0.8125, 0.75, 0.8438, 0.4375, 0.875, 0.4375, 0.875, 0.5, 0.8438, 0.5, 0.8125, 0.1875, 0.8438, 0.1875, 0.8438, 0.25, 0.8125, 0.25, 0.8125, 0.375, 0.8438, 0.375, 0.8438, 0.4375, 0.8125, 0.4375, 0.875, 0.04167, 0.9531, 0.0, 0.9063, 0.04167, 0.8125, 0.3125, 0.8438, 0.3125, 0.8438, 0.375, 0.8125, 0.375, 0.8125, 0.625, 0.8438, 0.625, 0.8438, 0.6875, 0.8125, 0.6875, 0.8125, 0.125, 0.8438, 0.125, 0.8438, 0.1875, 0.8125, 0.1875, 0.7813, 0.04167, 0.8594, 0.0, 0.8125, 0.04167, 0.8125, 0.875, 0.8438, 0.875, 0.8438, 0.9583, 0.8125, 0.9583, 0.8438, 0.75, 0.875, 0.75, 0.875, 0.8125, 0.8438, 0.8125, 0.8438, 0.25, 0.875, 0.25, 0.875, 0.3125, 0.8438, 0.3125, 0.7812, 0.3125, 0.8125, 0.3125, 0.8125, 0.375, 0.7812, 0.375, 0.7813, 0.75, 0.8125, 0.75, 0.8125, 0.8125, 0.7813, 0.8125, 0.7813, 0.04167, 0.8125, 0.04167, 0.8125, 0.125, 0.7812, 0.125, 0.7812, 0.5, 0.8125, 0.5, 0.8125, 0.5625, 0.7812, 0.5625, 0.7969, 1.0, 0.8125, 0.9583, 0.8438, 0.9583, 0.7813, 0.125, 0.8125, 0.125, 0.8125, 0.1875, 0.7813, 0.1875, 0.7812, 0.375, 0.8125, 0.375, 0.8125, 0.4375, 0.7812, 0.4375, 0.7813, 0.1875, 0.8125, 0.1875, 0.8125, 0.25, 0.7812, 0.25, 0.8125, 0.5, 0.8438, 0.5, 0.8438, 0.5625, 0.8125, 0.5625, 0.75, 0.25, 0.7812, 0.25, 0.7812, 0.3125, 0.75, 0.3125, 0.75, 0.04167, 0.7813, 0.04167, 0.7812, 0.125, 0.75, 0.125, 0.7656, 1.0, 0.7813, 0.9583, 0.8125, 0.9583, 0.7812, 0.4375, 0.8125, 0.4375, 0.8125, 0.5, 0.7812, 0.5, 0.75, 0.1875, 0.7813, 0.1875, 0.7812, 0.25, 0.75, 0.25, 0.6875, 0.75, 0.7188, 0.75, 0.7188, 0.8125, 0.6875, 0.8125, 0.8125, 0.04167, 0.8906, 0.0, 0.8438, 0.04167, 0.75, 0.3125, 0.7812, 0.3125, 0.7812, 0.375, 0.75, 0.375, 0.75, 0.1875, 0.75, 0.125, 0.7813, 0.125, 0.7813, 0.1875, 0.75, 0.4375, 0.75, 0.375, 0.7812, 0.375, 0.7812, 0.4375, 0.7812, 0.25, 0.8125, 0.25, 0.8125, 0.3125, 0.7812, 0.3125, 0.7812, 0.6875, 0.8125, 0.6875, 0.8125, 0.75, 0.7813, 0.75, 0.7812, 0.625, 0.7812, 0.6875, 0.75, 0.6875, 0.75, 0.625, 0.6875, 0.1875, 0.7188, 0.1875, 0.7188, 0.25, 0.6875, 0.25, 0.7812, 0.4375, 0.7812, 0.5, 0.75, 0.5, 0.75, 0.4375, 0.6875, 0.04167, 0.7187, 0.04167, 0.7188, 0.125, 0.6875, 0.125, 0.75, 0.9583, 0.7813, 0.9583, 0.7031, 1.0, 0.75, 0.04167, 0.8281, 0.0, 0.7813, 0.04167, 0.6562, 0.125, 0.6875, 0.125, 0.6875, 0.1875, 0.6562, 0.1875, 0.625, 0.25, 0.6562, 0.25, 0.6562, 0.3125, 0.625, 0.3125, 0.6875, 0.6875, 0.7188, 0.6875, 0.7188, 0.75, 0.6875, 0.75, 0.6562, 0.04167, 0.6875, 0.04167, 0.6875, 0.125, 0.6562, 0.125, 0.6875, 0.125, 0.7188, 0.125, 0.7188, 0.1875, 0.6875, 0.1875, 0.6562, 0.5625, 0.6875, 0.5625, 0.6875, 0.625, 0.6562, 0.625, 0.5937, 0.3125, 0.625, 0.3125, 0.625, 0.375, 0.5937, 0.375, 0.6875, 0.625, 0.7188, 0.625, 0.7188, 0.6875, 0.6875, 0.6875, 0.6562, 0.04167, 0.7031, 0.0, 0.6875, 0.04167])
me_sphere_001.materials.append(mat_base_color)
me_sphere_001.materials.append(mat_strip_color)
me_sphere_001.use_remesh_fix_poles = True
me_sphere_001.use_remesh_preserve_attributes = False
me_sphere_001.use_mirror_vertex_groups = False
me_sphere_001.update()

# ---- objects
ob_sphere = bpy.data.objects.new('Sphere', me_sphere_001)

# ---- transforms, parenting, visibility, modifiers, constraints
ob_sphere.location = (0.0, 0.0, 0.0)
ob_sphere.lineart.crease_threshold = 0.0

# ---- collection membership
col_collection.objects.link(ob_sphere)

# ---- scene / render settings (as saved in the file)
scene.frame_start = 1; scene.frame_end = 250; scene.frame_set(1)
scene.render.engine = 'BLENDER_EEVEE_NEXT'
scene.cycles.use_denoising = False
scene.cycles.samples = 128
scene.cycles.sampling_pattern = 'TABULATED_SOBOL'
scene.cycles.use_adaptive_sampling = False
scene.cycles.use_light_tree = False
scene.view_settings.view_transform = 'Filmic'
bpy.context.view_layer.update()

# ---- added for rendering (the .blend has no active camera and no usable light): camera, sun
cam_auto = bpy.data.cameras.new('AutoCamera')
cam_auto.lens = 50.0
cam_auto.sensor_width = 36.0
cam_auto.clip_end = 1000.0
ob_auto_camera = bpy.data.objects.new('AutoCamera', cam_auto)
scene.collection.objects.link(ob_auto_camera)
ob_auto_camera.location = (3.17524, -3.81029, 2.54019)
ob_auto_camera.rotation_euler = (1.09748, -7.21219e-08, 0.694738)
scene.camera = ob_auto_camera
light_auto_sun = bpy.data.lights.new('AutoSun', 'SUN')
light_auto_sun.energy = 3.0
light_auto_sun.angle = 0.0523599
ob_auto_sun = bpy.data.objects.new('AutoSun', light_auto_sun)
scene.collection.objects.link(ob_auto_sun)
ob_auto_sun.rotation_euler = (0.872665, 0.174533, 0.523599)
bpy.context.view_layer.update()
